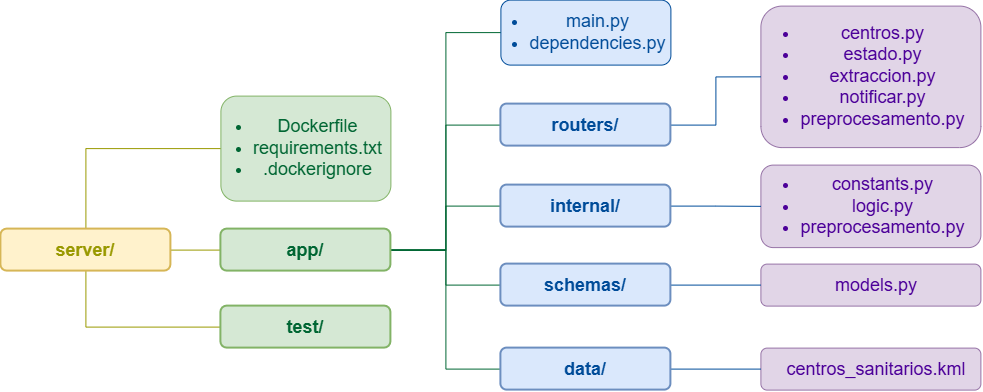

The diagram above was exported from draw.io. Its source (the exported page's mxGraphModel, read from the mxfile embedded in the PNG):
<mxGraphModel dx="1172" dy="1492" grid="1" gridSize="10" guides="1" tooltips="1" connect="1" arrows="1" fold="1" page="1" pageScale="1" pageWidth="1169" pageHeight="827" math="0" shadow="0">
  <root>
    <mxCell id="0" />
    <mxCell id="1" parent="0" />
    <mxCell id="f3zDp8xDZjC5aFAgXQmt-1" edge="1" parent="1" source="server" style="edgeStyle=orthogonalEdgeStyle;rounded=0;orthogonalLoop=1;jettySize=auto;html=1;exitX=0.5;exitY=0;exitDx=0;exitDy=0;entryX=0;entryY=0.5;entryDx=0;entryDy=0;fontFamily=Helvetica;fontSize=19;fontColor=default;fontStyle=1;endArrow=none;endFill=0;startArrow=none;startFill=0;strokeColor=#999900;curved=0;endSize=6;startSize=6;sourcePerimeterSpacing=9;" target="rootfiles">
      <mxGeometry relative="1" as="geometry" />
    </mxCell>
    <mxCell id="f3zDp8xDZjC5aFAgXQmt-3" edge="1" parent="1" source="server" style="edgeStyle=orthogonalEdgeStyle;rounded=0;orthogonalLoop=1;jettySize=auto;html=1;exitX=0.5;exitY=1;exitDx=0;exitDy=0;entryX=0;entryY=0.5;entryDx=0;entryDy=0;fontFamily=Helvetica;fontSize=19;fontColor=default;fontStyle=1;endArrow=none;endFill=0;startArrow=none;startFill=0;strokeColor=#999900;curved=0;endSize=6;startSize=6;sourcePerimeterSpacing=9;" target="f3zDp8xDZjC5aFAgXQmt-2">
      <mxGeometry relative="1" as="geometry" />
    </mxCell>
    <mxCell id="f3zDp8xDZjC5aFAgXQmt-6" edge="1" parent="1" source="server" style="edgeStyle=orthogonalEdgeStyle;curved=1;rounded=0;orthogonalLoop=1;jettySize=auto;html=1;exitX=1;exitY=0.5;exitDx=0;exitDy=0;entryX=0;entryY=0.5;entryDx=0;entryDy=0;fontFamily=Helvetica;fontSize=19;fontColor=default;fontStyle=1;startSize=8;endSize=8;endArrow=none;endFill=0;strokeColor=#999900;" target="app">
      <mxGeometry relative="1" as="geometry" />
    </mxCell>
    <mxCell id="server" parent="1" style="rounded=1;whiteSpace=wrap;html=1;fontStyle=1;fontSize=18;strokeWidth=2;fillColor=#fff2cc;strokeColor=#d6b656;fontColor=#999900;align=center;" value="server/" vertex="1">
      <mxGeometry height="42" width="170" x="20" y="83" as="geometry" />
    </mxCell>
    <mxCell id="f3zDp8xDZjC5aFAgXQmt-12" edge="1" parent="1" source="app" style="edgeStyle=orthogonalEdgeStyle;curved=0;rounded=0;orthogonalLoop=1;jettySize=auto;html=1;exitX=1;exitY=0.5;exitDx=0;exitDy=0;entryX=0;entryY=0.5;entryDx=0;entryDy=0;fontFamily=Helvetica;fontSize=19;fontColor=#004C99;fontStyle=1;startSize=8;endSize=8;endArrow=none;endFill=0;strokeColor=#006633;" target="appfiles">
      <mxGeometry relative="1" as="geometry" />
    </mxCell>
    <mxCell id="f3zDp8xDZjC5aFAgXQmt-13" edge="1" parent="1" source="app" style="edgeStyle=orthogonalEdgeStyle;curved=0;rounded=0;orthogonalLoop=1;jettySize=auto;html=1;exitX=1;exitY=0.5;exitDx=0;exitDy=0;entryX=0;entryY=0.5;entryDx=0;entryDy=0;fontFamily=Helvetica;fontSize=19;fontColor=#004C99;fontStyle=1;startSize=8;endSize=8;endArrow=none;endFill=0;strokeColor=#006633;" target="f3zDp8xDZjC5aFAgXQmt-10">
      <mxGeometry relative="1" as="geometry" />
    </mxCell>
    <mxCell id="f3zDp8xDZjC5aFAgXQmt-14" edge="1" parent="1" source="app" style="edgeStyle=orthogonalEdgeStyle;curved=0;rounded=0;orthogonalLoop=1;jettySize=auto;html=1;exitX=1;exitY=0.5;exitDx=0;exitDy=0;entryX=0;entryY=0.5;entryDx=0;entryDy=0;fontFamily=Helvetica;fontSize=19;fontColor=#004C99;fontStyle=1;startSize=8;endSize=8;endArrow=none;endFill=0;strokeColor=#006633;" target="f3zDp8xDZjC5aFAgXQmt-9">
      <mxGeometry relative="1" as="geometry" />
    </mxCell>
    <mxCell id="f3zDp8xDZjC5aFAgXQmt-15" edge="1" parent="1" source="app" style="edgeStyle=orthogonalEdgeStyle;curved=0;rounded=0;orthogonalLoop=1;jettySize=auto;html=1;exitX=1;exitY=0.5;exitDx=0;exitDy=0;entryX=0;entryY=0.5;entryDx=0;entryDy=0;fontFamily=Helvetica;fontSize=19;fontColor=#004C99;fontStyle=1;startSize=8;endSize=8;endArrow=none;endFill=0;strokeColor=#006633;" target="f3zDp8xDZjC5aFAgXQmt-7">
      <mxGeometry relative="1" as="geometry" />
    </mxCell>
    <mxCell id="f3zDp8xDZjC5aFAgXQmt-16" edge="1" parent="1" source="app" style="edgeStyle=orthogonalEdgeStyle;curved=0;rounded=0;orthogonalLoop=1;jettySize=auto;html=1;exitX=1;exitY=0.5;exitDx=0;exitDy=0;entryX=0;entryY=0.5;entryDx=0;entryDy=0;fontFamily=Helvetica;fontSize=19;fontColor=#004C99;fontStyle=1;startSize=8;endSize=8;endArrow=none;endFill=0;strokeColor=#006633;" target="f3zDp8xDZjC5aFAgXQmt-8">
      <mxGeometry relative="1" as="geometry" />
    </mxCell>
    <mxCell id="app" parent="1" style="rounded=1;whiteSpace=wrap;html=1;fontStyle=1;fontSize=18;strokeWidth=2;fillColor=#d5e8d4;strokeColor=#82b366;fontColor=#006633;align=center;" value="app/" vertex="1">
      <mxGeometry height="42" width="170" x="240" y="83" as="geometry" />
    </mxCell>
    <mxCell id="rootfiles" parent="1" style="rounded=1;whiteSpace=wrap;html=1;align=center;spacingLeft=12;fontSize=18;fillColor=#d5e8d4;strokeColor=#82b366;fontColor=#006633;" value="&lt;ul style=&quot;padding-left: 13px; margin-top: 5px; margin-bottom: 5px;&quot;&gt;&lt;li&gt;Dockerfile&lt;/li&gt;&lt;li&gt;requirements.txt&lt;/li&gt;&lt;li&gt;.dockerignore&lt;/li&gt;&lt;/ul&gt;" vertex="1">
      <mxGeometry height="105" width="170" x="240" y="-50" as="geometry" />
    </mxCell>
    <mxCell id="appfiles" parent="1" style="rounded=1;whiteSpace=wrap;html=1;align=center;spacingLeft=12;fontSize=18;fillColor=#dae8fc;strokeColor=#004C99;fontColor=#004C99;" value="&lt;ul style=&quot;padding-left: 13px; margin-top: 5px; margin-bottom: 5px;&quot;&gt;&lt;li&gt;main.py&lt;/li&gt;&lt;li&gt;dependencies.py&lt;/li&gt;&lt;/ul&gt;" vertex="1">
      <mxGeometry height="65" width="170" x="520" y="-146" as="geometry" />
    </mxCell>
    <mxCell id="data" parent="1" style="rounded=1;whiteSpace=wrap;html=1;fontStyle=1;align=center;spacingLeft=12;fontSize=18;fillColor=#e1d5e7;strokeColor=#9673a6;fontColor=#4C0099;" value="&lt;font style=&quot;font-weight:normal&quot;&gt;centros_sanitarios.kml&lt;/font&gt;" vertex="1">
      <mxGeometry height="42" width="220" x="780" y="202" as="geometry" />
    </mxCell>
    <mxCell id="internal" parent="1" style="rounded=1;whiteSpace=wrap;html=1;fontStyle=1;align=center;spacingLeft=12;fontSize=18;fillColor=#e1d5e7;strokeColor=#9673a6;fontColor=#4C0099;fontFamily=Helvetica;verticalAlign=middle;" value="&lt;ul style=&quot;padding-left: 13px; margin-top: 5px; margin-bottom: 5px;&quot;&gt;&lt;li&gt;&lt;font style=&quot;font-weight:normal&quot;&gt;constants.py&lt;/font&gt;&lt;/li&gt;&lt;li&gt;&lt;font style=&quot;font-weight:normal&quot;&gt;logic.py&lt;/font&gt;&lt;/li&gt;&lt;li&gt;&lt;font style=&quot;font-weight:normal&quot;&gt;preprocesamento.py&lt;/font&gt;&lt;/li&gt;&lt;/ul&gt;" vertex="1">
      <mxGeometry height="82.5" width="220" x="780" y="19" as="geometry" />
    </mxCell>
    <mxCell id="routers" parent="1" style="rounded=1;whiteSpace=wrap;html=1;fontStyle=1;align=center;spacingLeft=12;fontSize=18;fillColor=#e1d5e7;strokeColor=#9673a6;fontColor=#4C0099;fontFamily=Helvetica;verticalAlign=middle;" value="&lt;ul style=&quot;padding-left: 13px; margin-top: 5px; margin-bottom: 5px;&quot;&gt;&lt;li&gt;&lt;font style=&quot;font-weight:normal&quot;&gt;centros.py&lt;/font&gt;&lt;/li&gt;&lt;li&gt;&lt;font style=&quot;font-weight:normal&quot;&gt;estado.py&lt;/font&gt;&lt;/li&gt;&lt;li&gt;&lt;font style=&quot;font-weight:normal&quot;&gt;extraccion.py&lt;/font&gt;&lt;/li&gt;&lt;li&gt;&lt;font style=&quot;font-weight:normal&quot;&gt;notificar.py&lt;/font&gt;&lt;/li&gt;&lt;li&gt;&lt;font style=&quot;font-weight:normal&quot;&gt;preprocesamento.py&lt;/font&gt;&lt;/li&gt;&lt;/ul&gt;" vertex="1">
      <mxGeometry height="141.5" width="220" x="780" y="-140" as="geometry" />
    </mxCell>
    <mxCell id="schemas" parent="1" style="rounded=1;whiteSpace=wrap;html=1;fontStyle=1;align=center;spacingLeft=12;fontSize=18;fillColor=#e1d5e7;strokeColor=#9673a6;fontColor=#4C0099;" value="&lt;font style=&quot;font-weight:normal&quot;&gt;models.py&lt;/font&gt;" vertex="1">
      <mxGeometry height="42" width="220" x="780" y="118" as="geometry" />
    </mxCell>
    <mxCell id="f3zDp8xDZjC5aFAgXQmt-2" parent="1" style="rounded=1;whiteSpace=wrap;html=1;fontStyle=1;fontSize=18;strokeWidth=2;fillColor=#d5e8d4;strokeColor=#82b366;fontColor=#006633;align=center;" value="test/" vertex="1">
      <mxGeometry height="42" width="170" x="240" y="160" as="geometry" />
    </mxCell>
    <mxCell id="f3zDp8xDZjC5aFAgXQmt-19" edge="1" parent="1" source="f3zDp8xDZjC5aFAgXQmt-7" style="edgeStyle=orthogonalEdgeStyle;curved=0;rounded=0;orthogonalLoop=1;jettySize=auto;html=1;exitX=1;exitY=0.5;exitDx=0;exitDy=0;entryX=0;entryY=0.5;entryDx=0;entryDy=0;fontFamily=Helvetica;fontSize=19;fontColor=#004C99;fontStyle=1;startSize=8;endSize=8;endArrow=none;endFill=0;strokeColor=#004C99;" target="schemas">
      <mxGeometry relative="1" as="geometry" />
    </mxCell>
    <mxCell id="f3zDp8xDZjC5aFAgXQmt-7" parent="1" style="rounded=1;whiteSpace=wrap;html=1;fontStyle=1;fontSize=18;strokeWidth=2;fillColor=#dae8fc;strokeColor=#6c8ebf;fontColor=#004C99;align=center;" value="schemas/" vertex="1">
      <mxGeometry height="42" width="170" x="520" y="118" as="geometry" />
    </mxCell>
    <mxCell id="f3zDp8xDZjC5aFAgXQmt-20" edge="1" parent="1" source="f3zDp8xDZjC5aFAgXQmt-8" style="edgeStyle=orthogonalEdgeStyle;curved=0;rounded=0;orthogonalLoop=1;jettySize=auto;html=1;exitX=1;exitY=0.5;exitDx=0;exitDy=0;entryX=0;entryY=0.5;entryDx=0;entryDy=0;fontFamily=Helvetica;fontSize=19;fontColor=#004C99;fontStyle=1;startSize=8;endSize=8;endArrow=none;endFill=0;strokeColor=#004C99;" target="data">
      <mxGeometry relative="1" as="geometry" />
    </mxCell>
    <mxCell id="f3zDp8xDZjC5aFAgXQmt-8" parent="1" style="rounded=1;whiteSpace=wrap;html=1;fontStyle=1;fontSize=18;strokeWidth=2;fillColor=#dae8fc;strokeColor=#6c8ebf;fontColor=#004C99;align=center;" value="data/" vertex="1">
      <mxGeometry height="42" width="170" x="520" y="202" as="geometry" />
    </mxCell>
    <mxCell id="f3zDp8xDZjC5aFAgXQmt-18" edge="1" parent="1" source="f3zDp8xDZjC5aFAgXQmt-9" style="edgeStyle=orthogonalEdgeStyle;curved=0;rounded=0;orthogonalLoop=1;jettySize=auto;html=1;exitX=1;exitY=0.5;exitDx=0;exitDy=0;entryX=0;entryY=0.5;entryDx=0;entryDy=0;fontFamily=Helvetica;fontSize=19;fontColor=#004C99;fontStyle=1;startSize=8;endSize=8;endArrow=none;endFill=0;strokeColor=#004C99;" target="internal">
      <mxGeometry relative="1" as="geometry" />
    </mxCell>
    <mxCell id="f3zDp8xDZjC5aFAgXQmt-9" parent="1" style="rounded=1;whiteSpace=wrap;html=1;fontStyle=1;fontSize=18;strokeWidth=2;fillColor=#dae8fc;strokeColor=#6c8ebf;fontColor=#004C99;align=center;" value="internal/" vertex="1">
      <mxGeometry height="42" width="170" x="520" y="39" as="geometry" />
    </mxCell>
    <mxCell id="f3zDp8xDZjC5aFAgXQmt-17" edge="1" parent="1" source="f3zDp8xDZjC5aFAgXQmt-10" style="edgeStyle=orthogonalEdgeStyle;curved=0;rounded=0;orthogonalLoop=1;jettySize=auto;html=1;exitX=1;exitY=0.5;exitDx=0;exitDy=0;entryX=0;entryY=0.5;entryDx=0;entryDy=0;fontFamily=Helvetica;fontSize=19;fontColor=#004C99;fontStyle=1;startSize=8;endSize=8;endArrow=none;endFill=0;strokeColor=#004C99;" target="routers">
      <mxGeometry relative="1" as="geometry" />
    </mxCell>
    <mxCell id="f3zDp8xDZjC5aFAgXQmt-10" parent="1" style="rounded=1;whiteSpace=wrap;html=1;fontStyle=1;fontSize=18;strokeWidth=2;fillColor=#dae8fc;strokeColor=#6c8ebf;fontColor=#004C99;align=center;" value="routers/" vertex="1">
      <mxGeometry height="42" width="170" x="520" y="-42" as="geometry" />
    </mxCell>
  </root>
</mxGraphModel>